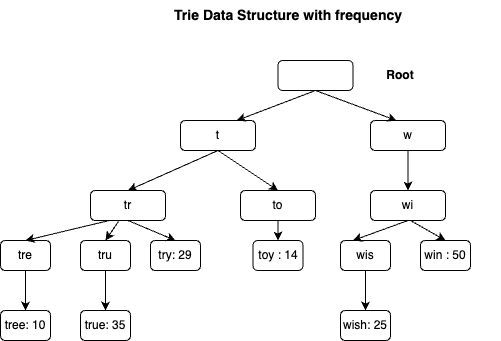

The diagram above was exported from draw.io. Its source (the exported page's mxGraphModel, read from the mxfile embedded in the PNG):
<mxGraphModel dx="954" dy="527" grid="1" gridSize="10" guides="1" tooltips="1" connect="1" arrows="1" fold="1" page="1" pageScale="1" pageWidth="4681" pageHeight="3300" math="0" shadow="0">
  <root>
    <mxCell id="0" />
    <mxCell id="1" parent="0" />
    <mxCell id="7rV4v4XzRc2IrZr8DjuR-1" value="" style="group" vertex="1" connectable="0" parent="1">
      <mxGeometry x="180" y="90" width="500" height="340" as="geometry" />
    </mxCell>
    <mxCell id="7rV4v4XzRc2IrZr8DjuR-2" value="&lt;font style=&quot;font-size: 14px;&quot;&gt;&lt;b&gt;Trie Data Structure with frequency&amp;nbsp;&lt;/b&gt;&lt;/font&gt;" style="text;html=1;align=center;verticalAlign=middle;whiteSpace=wrap;rounded=0;" vertex="1" parent="7rV4v4XzRc2IrZr8DjuR-1">
      <mxGeometry x="160" width="260" height="30" as="geometry" />
    </mxCell>
    <mxCell id="7rV4v4XzRc2IrZr8DjuR-3" value="" style="rounded=1;whiteSpace=wrap;html=1;" vertex="1" parent="7rV4v4XzRc2IrZr8DjuR-1">
      <mxGeometry x="277.5" y="60" width="75" height="30" as="geometry" />
    </mxCell>
    <mxCell id="7rV4v4XzRc2IrZr8DjuR-4" value="t" style="rounded=1;whiteSpace=wrap;html=1;" vertex="1" parent="7rV4v4XzRc2IrZr8DjuR-1">
      <mxGeometry x="180" y="120" width="75" height="30" as="geometry" />
    </mxCell>
    <mxCell id="7rV4v4XzRc2IrZr8DjuR-5" value="w" style="rounded=1;whiteSpace=wrap;html=1;" vertex="1" parent="7rV4v4XzRc2IrZr8DjuR-1">
      <mxGeometry x="370" y="120" width="75" height="30" as="geometry" />
    </mxCell>
    <mxCell id="7rV4v4XzRc2IrZr8DjuR-6" value="tr" style="rounded=1;whiteSpace=wrap;html=1;" vertex="1" parent="7rV4v4XzRc2IrZr8DjuR-1">
      <mxGeometry x="90" y="190" width="75" height="30" as="geometry" />
    </mxCell>
    <mxCell id="7rV4v4XzRc2IrZr8DjuR-7" value="to" style="rounded=1;whiteSpace=wrap;html=1;" vertex="1" parent="7rV4v4XzRc2IrZr8DjuR-1">
      <mxGeometry x="240" y="190" width="75" height="30" as="geometry" />
    </mxCell>
    <mxCell id="7rV4v4XzRc2IrZr8DjuR-8" value="tre" style="rounded=1;whiteSpace=wrap;html=1;" vertex="1" parent="7rV4v4XzRc2IrZr8DjuR-1">
      <mxGeometry y="240" width="50" height="30" as="geometry" />
    </mxCell>
    <mxCell id="7rV4v4XzRc2IrZr8DjuR-9" value="tru" style="rounded=1;whiteSpace=wrap;html=1;" vertex="1" parent="7rV4v4XzRc2IrZr8DjuR-1">
      <mxGeometry x="80" y="240" width="50" height="30" as="geometry" />
    </mxCell>
    <mxCell id="7rV4v4XzRc2IrZr8DjuR-10" value="try: 29" style="rounded=1;whiteSpace=wrap;html=1;" vertex="1" parent="7rV4v4XzRc2IrZr8DjuR-1">
      <mxGeometry x="150" y="240" width="50" height="30" as="geometry" />
    </mxCell>
    <mxCell id="7rV4v4XzRc2IrZr8DjuR-11" value="toy : 14" style="rounded=1;whiteSpace=wrap;html=1;" vertex="1" parent="7rV4v4XzRc2IrZr8DjuR-1">
      <mxGeometry x="252.5" y="240" width="50" height="30" as="geometry" />
    </mxCell>
    <mxCell id="7rV4v4XzRc2IrZr8DjuR-12" value="wis" style="rounded=1;whiteSpace=wrap;html=1;" vertex="1" parent="7rV4v4XzRc2IrZr8DjuR-1">
      <mxGeometry x="340" y="240" width="50" height="30" as="geometry" />
    </mxCell>
    <mxCell id="7rV4v4XzRc2IrZr8DjuR-13" value="win : 50" style="rounded=1;whiteSpace=wrap;html=1;" vertex="1" parent="7rV4v4XzRc2IrZr8DjuR-1">
      <mxGeometry x="420" y="240" width="50" height="30" as="geometry" />
    </mxCell>
    <mxCell id="7rV4v4XzRc2IrZr8DjuR-14" value="wish: 25" style="rounded=1;whiteSpace=wrap;html=1;" vertex="1" parent="7rV4v4XzRc2IrZr8DjuR-1">
      <mxGeometry x="340" y="310" width="50" height="30" as="geometry" />
    </mxCell>
    <mxCell id="7rV4v4XzRc2IrZr8DjuR-15" value="wi" style="rounded=1;whiteSpace=wrap;html=1;" vertex="1" parent="7rV4v4XzRc2IrZr8DjuR-1">
      <mxGeometry x="370" y="190" width="75" height="30" as="geometry" />
    </mxCell>
    <mxCell id="7rV4v4XzRc2IrZr8DjuR-16" value="tree: 10" style="rounded=1;whiteSpace=wrap;html=1;" vertex="1" parent="7rV4v4XzRc2IrZr8DjuR-1">
      <mxGeometry y="310" width="50" height="30" as="geometry" />
    </mxCell>
    <mxCell id="7rV4v4XzRc2IrZr8DjuR-17" value="true: 35" style="rounded=1;whiteSpace=wrap;html=1;" vertex="1" parent="7rV4v4XzRc2IrZr8DjuR-1">
      <mxGeometry x="80" y="310" width="50" height="30" as="geometry" />
    </mxCell>
    <mxCell id="7rV4v4XzRc2IrZr8DjuR-18" value="" style="endArrow=classic;html=1;rounded=0;exitX=0.5;exitY=1;exitDx=0;exitDy=0;entryX=0.75;entryY=0;entryDx=0;entryDy=0;" edge="1" parent="7rV4v4XzRc2IrZr8DjuR-1" source="7rV4v4XzRc2IrZr8DjuR-3" target="7rV4v4XzRc2IrZr8DjuR-4">
      <mxGeometry width="50" height="50" relative="1" as="geometry">
        <mxPoint x="280" y="210" as="sourcePoint" />
        <mxPoint x="330" y="160" as="targetPoint" />
      </mxGeometry>
    </mxCell>
    <mxCell id="7rV4v4XzRc2IrZr8DjuR-19" value="" style="endArrow=classic;html=1;rounded=0;exitX=0.5;exitY=1;exitDx=0;exitDy=0;entryX=0.347;entryY=0;entryDx=0;entryDy=0;entryPerimeter=0;" edge="1" parent="7rV4v4XzRc2IrZr8DjuR-1" source="7rV4v4XzRc2IrZr8DjuR-3" target="7rV4v4XzRc2IrZr8DjuR-5">
      <mxGeometry width="50" height="50" relative="1" as="geometry">
        <mxPoint x="325" y="100" as="sourcePoint" />
        <mxPoint x="246" y="130" as="targetPoint" />
      </mxGeometry>
    </mxCell>
    <mxCell id="7rV4v4XzRc2IrZr8DjuR-20" value="" style="endArrow=classic;html=1;rounded=0;exitX=0.5;exitY=1;exitDx=0;exitDy=0;entryX=0.5;entryY=0;entryDx=0;entryDy=0;" edge="1" parent="7rV4v4XzRc2IrZr8DjuR-1" source="7rV4v4XzRc2IrZr8DjuR-4" target="7rV4v4XzRc2IrZr8DjuR-6">
      <mxGeometry width="50" height="50" relative="1" as="geometry">
        <mxPoint x="335" y="110" as="sourcePoint" />
        <mxPoint x="256" y="140" as="targetPoint" />
      </mxGeometry>
    </mxCell>
    <mxCell id="7rV4v4XzRc2IrZr8DjuR-21" value="" style="endArrow=classic;html=1;rounded=0;exitX=0.5;exitY=1;exitDx=0;exitDy=0;entryX=0.5;entryY=0;entryDx=0;entryDy=0;" edge="1" parent="7rV4v4XzRc2IrZr8DjuR-1" source="7rV4v4XzRc2IrZr8DjuR-4" target="7rV4v4XzRc2IrZr8DjuR-7">
      <mxGeometry width="50" height="50" relative="1" as="geometry">
        <mxPoint x="345" y="120" as="sourcePoint" />
        <mxPoint x="266" y="150" as="targetPoint" />
      </mxGeometry>
    </mxCell>
    <mxCell id="7rV4v4XzRc2IrZr8DjuR-22" value="" style="endArrow=classic;html=1;rounded=0;entryX=0.5;entryY=0;entryDx=0;entryDy=0;exitX=0.5;exitY=1;exitDx=0;exitDy=0;" edge="1" parent="7rV4v4XzRc2IrZr8DjuR-1" source="7rV4v4XzRc2IrZr8DjuR-5" target="7rV4v4XzRc2IrZr8DjuR-15">
      <mxGeometry width="50" height="50" relative="1" as="geometry">
        <mxPoint x="400" y="160" as="sourcePoint" />
        <mxPoint x="276" y="160" as="targetPoint" />
      </mxGeometry>
    </mxCell>
    <mxCell id="7rV4v4XzRc2IrZr8DjuR-23" value="" style="endArrow=classic;html=1;rounded=0;exitX=0.25;exitY=1;exitDx=0;exitDy=0;entryX=0.5;entryY=0;entryDx=0;entryDy=0;" edge="1" parent="7rV4v4XzRc2IrZr8DjuR-1" source="7rV4v4XzRc2IrZr8DjuR-6" target="7rV4v4XzRc2IrZr8DjuR-8">
      <mxGeometry width="50" height="50" relative="1" as="geometry">
        <mxPoint x="365" y="140" as="sourcePoint" />
        <mxPoint x="286" y="170" as="targetPoint" />
      </mxGeometry>
    </mxCell>
    <mxCell id="7rV4v4XzRc2IrZr8DjuR-24" value="" style="endArrow=classic;html=1;rounded=0;exitX=0.373;exitY=1.033;exitDx=0;exitDy=0;entryX=0.5;entryY=0;entryDx=0;entryDy=0;exitPerimeter=0;" edge="1" parent="7rV4v4XzRc2IrZr8DjuR-1" source="7rV4v4XzRc2IrZr8DjuR-6" target="7rV4v4XzRc2IrZr8DjuR-9">
      <mxGeometry width="50" height="50" relative="1" as="geometry">
        <mxPoint x="375" y="150" as="sourcePoint" />
        <mxPoint x="296" y="180" as="targetPoint" />
      </mxGeometry>
    </mxCell>
    <mxCell id="7rV4v4XzRc2IrZr8DjuR-25" value="" style="endArrow=classic;html=1;rounded=0;exitX=0.5;exitY=1;exitDx=0;exitDy=0;entryX=0.5;entryY=0;entryDx=0;entryDy=0;" edge="1" parent="7rV4v4XzRc2IrZr8DjuR-1" source="7rV4v4XzRc2IrZr8DjuR-6" target="7rV4v4XzRc2IrZr8DjuR-10">
      <mxGeometry width="50" height="50" relative="1" as="geometry">
        <mxPoint x="385" y="160" as="sourcePoint" />
        <mxPoint x="306" y="190" as="targetPoint" />
      </mxGeometry>
    </mxCell>
    <mxCell id="7rV4v4XzRc2IrZr8DjuR-26" value="" style="endArrow=classic;html=1;rounded=0;exitX=0.5;exitY=1;exitDx=0;exitDy=0;entryX=0.5;entryY=0;entryDx=0;entryDy=0;" edge="1" parent="7rV4v4XzRc2IrZr8DjuR-1" source="7rV4v4XzRc2IrZr8DjuR-8" target="7rV4v4XzRc2IrZr8DjuR-16">
      <mxGeometry width="50" height="50" relative="1" as="geometry">
        <mxPoint x="395" y="170" as="sourcePoint" />
        <mxPoint x="316" y="200" as="targetPoint" />
      </mxGeometry>
    </mxCell>
    <mxCell id="7rV4v4XzRc2IrZr8DjuR-27" value="" style="endArrow=classic;html=1;rounded=0;exitX=0.5;exitY=1;exitDx=0;exitDy=0;entryX=0.5;entryY=0;entryDx=0;entryDy=0;" edge="1" parent="7rV4v4XzRc2IrZr8DjuR-1" source="7rV4v4XzRc2IrZr8DjuR-9" target="7rV4v4XzRc2IrZr8DjuR-17">
      <mxGeometry width="50" height="50" relative="1" as="geometry">
        <mxPoint x="380" y="180" as="sourcePoint" />
        <mxPoint x="80" y="310" as="targetPoint" />
      </mxGeometry>
    </mxCell>
    <mxCell id="7rV4v4XzRc2IrZr8DjuR-28" value="" style="endArrow=classic;html=1;rounded=0;exitX=0.5;exitY=1;exitDx=0;exitDy=0;entryX=0.5;entryY=0;entryDx=0;entryDy=0;" edge="1" parent="7rV4v4XzRc2IrZr8DjuR-1" source="7rV4v4XzRc2IrZr8DjuR-7" target="7rV4v4XzRc2IrZr8DjuR-11">
      <mxGeometry width="50" height="50" relative="1" as="geometry">
        <mxPoint x="415" y="190" as="sourcePoint" />
        <mxPoint x="336" y="220" as="targetPoint" />
      </mxGeometry>
    </mxCell>
    <mxCell id="7rV4v4XzRc2IrZr8DjuR-29" value="" style="endArrow=classic;html=1;rounded=0;exitX=0.5;exitY=1;exitDx=0;exitDy=0;entryX=0.25;entryY=0;entryDx=0;entryDy=0;" edge="1" parent="7rV4v4XzRc2IrZr8DjuR-1" source="7rV4v4XzRc2IrZr8DjuR-15" target="7rV4v4XzRc2IrZr8DjuR-12">
      <mxGeometry width="50" height="50" relative="1" as="geometry">
        <mxPoint x="425" y="200" as="sourcePoint" />
        <mxPoint x="346" y="230" as="targetPoint" />
      </mxGeometry>
    </mxCell>
    <mxCell id="7rV4v4XzRc2IrZr8DjuR-30" value="" style="endArrow=classic;html=1;rounded=0;entryX=0.5;entryY=0;entryDx=0;entryDy=0;" edge="1" parent="7rV4v4XzRc2IrZr8DjuR-1" target="7rV4v4XzRc2IrZr8DjuR-13">
      <mxGeometry width="50" height="50" relative="1" as="geometry">
        <mxPoint x="410" y="220" as="sourcePoint" />
        <mxPoint x="356" y="240" as="targetPoint" />
      </mxGeometry>
    </mxCell>
    <mxCell id="7rV4v4XzRc2IrZr8DjuR-31" value="" style="endArrow=classic;html=1;rounded=0;exitX=0.5;exitY=1;exitDx=0;exitDy=0;entryX=0.5;entryY=0;entryDx=0;entryDy=0;" edge="1" parent="7rV4v4XzRc2IrZr8DjuR-1" source="7rV4v4XzRc2IrZr8DjuR-12" target="7rV4v4XzRc2IrZr8DjuR-14">
      <mxGeometry width="50" height="50" relative="1" as="geometry">
        <mxPoint x="445" y="220" as="sourcePoint" />
        <mxPoint x="366" y="250" as="targetPoint" />
      </mxGeometry>
    </mxCell>
    <mxCell id="7rV4v4XzRc2IrZr8DjuR-32" value="&lt;b&gt;Root&lt;/b&gt;" style="text;html=1;align=center;verticalAlign=middle;whiteSpace=wrap;rounded=0;" vertex="1" parent="7rV4v4XzRc2IrZr8DjuR-1">
      <mxGeometry x="370" y="60" width="60" height="30" as="geometry" />
    </mxCell>
  </root>
</mxGraphModel>